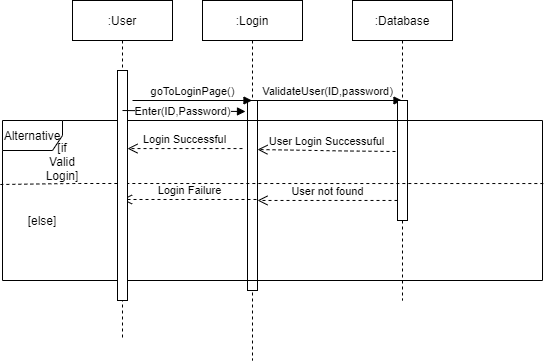

The diagram above was exported from draw.io. Its source (the exported page's mxGraphModel, read from the mxfile embedded in the PNG):
<mxGraphModel dx="1108" dy="401" grid="1" gridSize="10" guides="1" tooltips="1" connect="1" arrows="1" fold="1" page="1" pageScale="1" pageWidth="850" pageHeight="1100" math="0" shadow="0">
  <root>
    <mxCell id="0" />
    <mxCell id="1" parent="0" />
    <mxCell id="tOoebnosmPEp1ngAOI_h-4" value=":Login" style="shape=umlLifeline;perimeter=lifelinePerimeter;whiteSpace=wrap;html=1;container=1;collapsible=0;recursiveResize=0;outlineConnect=0;" parent="1" vertex="1">
      <mxGeometry x="220" y="30" width="100" height="360" as="geometry" />
    </mxCell>
    <mxCell id="tOoebnosmPEp1ngAOI_h-7" value="" style="html=1;points=[];perimeter=orthogonalPerimeter;" parent="tOoebnosmPEp1ngAOI_h-4" vertex="1">
      <mxGeometry x="45" y="100" width="10" height="190" as="geometry" />
    </mxCell>
    <mxCell id="tOoebnosmPEp1ngAOI_h-13" value="ValidateUser(ID,password)" style="html=1;verticalAlign=bottom;endArrow=block;" parent="tOoebnosmPEp1ngAOI_h-4" target="tOoebnosmPEp1ngAOI_h-5" edge="1">
      <mxGeometry width="80" relative="1" as="geometry">
        <mxPoint x="50" y="100" as="sourcePoint" />
        <mxPoint x="130" y="100" as="targetPoint" />
      </mxGeometry>
    </mxCell>
    <mxCell id="tOoebnosmPEp1ngAOI_h-5" value=":Database" style="shape=umlLifeline;perimeter=lifelinePerimeter;whiteSpace=wrap;html=1;container=1;collapsible=0;recursiveResize=0;outlineConnect=0;" parent="1" vertex="1">
      <mxGeometry x="370" y="30" width="100" height="300" as="geometry" />
    </mxCell>
    <mxCell id="tOoebnosmPEp1ngAOI_h-6" value="" style="html=1;points=[];perimeter=orthogonalPerimeter;" parent="tOoebnosmPEp1ngAOI_h-5" vertex="1">
      <mxGeometry x="45" y="100" width="10" height="120" as="geometry" />
    </mxCell>
    <mxCell id="tOoebnosmPEp1ngAOI_h-8" value="Alternative" style="shape=umlFrame;whiteSpace=wrap;html=1;width=60;height=30;" parent="1" vertex="1">
      <mxGeometry x="20" y="150" width="540" height="160" as="geometry" />
    </mxCell>
    <mxCell id="tOoebnosmPEp1ngAOI_h-17" value="User Login Successuful" style="html=1;verticalAlign=bottom;endArrow=open;dashed=1;endSize=8;exitX=-0.2;exitY=0.425;exitDx=0;exitDy=0;exitPerimeter=0;entryX=1;entryY=0.258;entryDx=0;entryDy=0;entryPerimeter=0;" parent="1" source="tOoebnosmPEp1ngAOI_h-6" target="tOoebnosmPEp1ngAOI_h-7" edge="1">
      <mxGeometry relative="1" as="geometry">
        <mxPoint x="440" y="180" as="sourcePoint" />
        <mxPoint x="275" y="179.5" as="targetPoint" />
        <Array as="points">
          <mxPoint x="365" y="180.5" />
        </Array>
      </mxGeometry>
    </mxCell>
    <mxCell id="tOoebnosmPEp1ngAOI_h-18" value="User not found" style="html=1;verticalAlign=bottom;endArrow=open;dashed=1;endSize=8;exitX=0;exitY=0.833;exitDx=0;exitDy=0;exitPerimeter=0;" parent="1" source="tOoebnosmPEp1ngAOI_h-6" target="tOoebnosmPEp1ngAOI_h-7" edge="1">
      <mxGeometry relative="1" as="geometry">
        <mxPoint x="420" y="230" as="sourcePoint" />
        <mxPoint x="340" y="230" as="targetPoint" />
      </mxGeometry>
    </mxCell>
    <mxCell id="tOoebnosmPEp1ngAOI_h-19" value="Login Successful" style="html=1;verticalAlign=bottom;endArrow=open;dashed=1;endSize=8;exitX=-0.5;exitY=0.253;exitDx=0;exitDy=0;exitPerimeter=0;" parent="1" source="tOoebnosmPEp1ngAOI_h-7" target="piQXqm4srWRDBn2p1-Uz-2" edge="1">
      <mxGeometry relative="1" as="geometry">
        <mxPoint x="230" y="180" as="sourcePoint" />
        <mxPoint x="104.5" y="178.07000000000005" as="targetPoint" />
      </mxGeometry>
    </mxCell>
    <mxCell id="tOoebnosmPEp1ngAOI_h-20" value="Login Failure" style="html=1;verticalAlign=bottom;endArrow=open;dashed=1;endSize=8;exitX=0.9;exitY=0.521;exitDx=0;exitDy=0;exitPerimeter=0;" parent="1" source="tOoebnosmPEp1ngAOI_h-7" target="piQXqm4srWRDBn2p1-Uz-1" edge="1">
      <mxGeometry relative="1" as="geometry">
        <mxPoint x="220" y="230" as="sourcePoint" />
        <mxPoint x="104.5" y="228.99" as="targetPoint" />
      </mxGeometry>
    </mxCell>
    <mxCell id="tOoebnosmPEp1ngAOI_h-23" value="" style="endArrow=none;dashed=1;html=1;entryX=1.002;entryY=0.394;entryDx=0;entryDy=0;entryPerimeter=0;exitX=-0.004;exitY=0.4;exitDx=0;exitDy=0;exitPerimeter=0;" parent="1" source="tOoebnosmPEp1ngAOI_h-8" target="tOoebnosmPEp1ngAOI_h-8" edge="1">
      <mxGeometry width="50" height="50" relative="1" as="geometry">
        <mxPoint x="330" y="280" as="sourcePoint" />
        <mxPoint x="380" y="230" as="targetPoint" />
        <Array as="points">
          <mxPoint x="90" y="213" />
        </Array>
      </mxGeometry>
    </mxCell>
    <mxCell id="tOoebnosmPEp1ngAOI_h-24" value="[else]" style="text;html=1;strokeColor=none;fillColor=none;align=center;verticalAlign=middle;whiteSpace=wrap;rounded=0;" parent="1" vertex="1">
      <mxGeometry x="40" y="240" width="40" height="20" as="geometry" />
    </mxCell>
    <mxCell id="tOoebnosmPEp1ngAOI_h-25" value="[if Valid Login]" style="text;html=1;strokeColor=none;fillColor=none;align=center;verticalAlign=middle;whiteSpace=wrap;rounded=0;" parent="1" vertex="1">
      <mxGeometry x="60" y="190" width="40" as="geometry" />
    </mxCell>
    <mxCell id="piQXqm4srWRDBn2p1-Uz-1" value=":User" style="shape=umlLifeline;perimeter=lifelinePerimeter;whiteSpace=wrap;html=1;container=1;collapsible=0;recursiveResize=0;outlineConnect=0;" vertex="1" parent="1">
      <mxGeometry x="90" y="30" width="100" height="340" as="geometry" />
    </mxCell>
    <mxCell id="piQXqm4srWRDBn2p1-Uz-2" value="" style="html=1;points=[];perimeter=orthogonalPerimeter;" vertex="1" parent="piQXqm4srWRDBn2p1-Uz-1">
      <mxGeometry x="45" y="70" width="10" height="230" as="geometry" />
    </mxCell>
    <mxCell id="piQXqm4srWRDBn2p1-Uz-3" value="goToLoginPage()" style="html=1;verticalAlign=bottom;endArrow=block;" edge="1" parent="1" target="tOoebnosmPEp1ngAOI_h-4">
      <mxGeometry width="80" relative="1" as="geometry">
        <mxPoint x="150" y="130" as="sourcePoint" />
        <mxPoint x="230" y="130" as="targetPoint" />
      </mxGeometry>
    </mxCell>
    <mxCell id="piQXqm4srWRDBn2p1-Uz-5" value="Enter(ID,Password)" style="html=1;verticalAlign=bottom;endArrow=block;exitX=0.5;exitY=0.174;exitDx=0;exitDy=0;exitPerimeter=0;entryX=-0.2;entryY=0.058;entryDx=0;entryDy=0;entryPerimeter=0;" edge="1" parent="1" source="piQXqm4srWRDBn2p1-Uz-2" target="tOoebnosmPEp1ngAOI_h-7">
      <mxGeometry x="-0.0231" y="-9" width="80" relative="1" as="geometry">
        <mxPoint x="150" y="140" as="sourcePoint" />
        <mxPoint x="230" y="140" as="targetPoint" />
        <mxPoint as="offset" />
      </mxGeometry>
    </mxCell>
  </root>
</mxGraphModel>